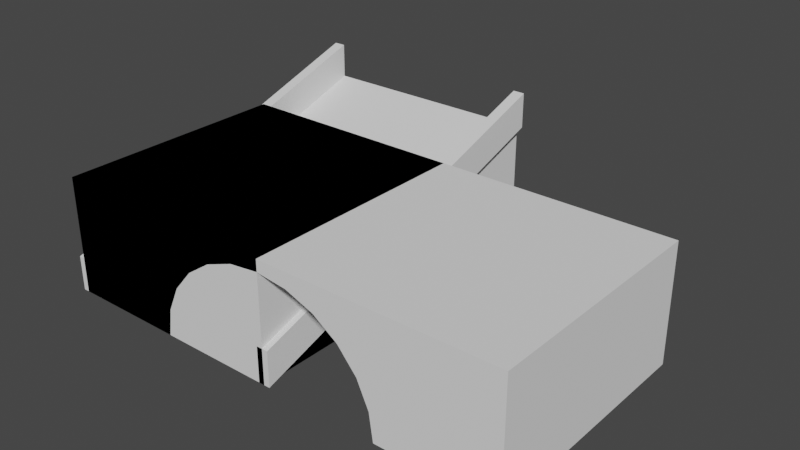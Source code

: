 # Source: building.blend  (saved by Blender 2.90.8; exported with 4.5.12 LTS)
import bpy
from mathutils import Matrix  # noqa: F401  (used for matrix-valued properties, if any)

bpy.ops.wm.read_factory_settings(use_empty=True)
scene = bpy.context.scene
scene.name = 'Scene'

# ---- collections
col_collection = bpy.data.collections.new('Collection'); scene.collection.children.link(col_collection)

# ---- world
world_world = bpy.data.worlds.new('World'); scene.world = world_world
world_world.use_nodes = True; world_world.node_tree.nodes.clear()
_N = world_world.node_tree.nodes; _L = world_world.node_tree.links
n0 = _N.new('ShaderNodeOutputWorld'); n0.name = 'World Output'; n0.location = (300, 300)
n1 = _N.new('ShaderNodeBackground'); n1.name = 'Background'; n1.location = (10, 300)
n1.inputs[0].default_value = (0.05088, 0.05088, 0.05088, 1.0)
_L.new(n1.outputs[0], n0.inputs[0])
n0.is_active_output = True
world_world.color = (0.05088, 0.05088, 0.05088)
world_world.use_sun_shadow = False
world_world.sun_shadow_jitter_overblur = 0.0

# ---- meshes
me_cube = bpy.data.meshes.new('Cube')
me_cube.from_pydata([(-0.45, -0.5, 0.0), (-0.45, 2.5, 1.0), (-0.55, -0.5, 0.0), (-0.55, 2.5, 1.0), (-0.45, -0.5, 0.3), (-0.45, 2.5, 1.3), (-0.55, -0.5, 0.3), (-0.55, 2.5, 1.3), (1.55, -0.5, 0.0), (1.55, 2.5, 1.0), (1.45, -0.5, 0.0), (1.45, 2.5, 1.0), (1.55, -0.5, 0.3), (1.55, 2.5, 1.3), (1.45, -0.5, 0.3), (1.45, 2.5, 1.3)], [], [(0, 2, 3, 1), (4, 5, 7, 6), (1, 3, 7, 5), (0, 1, 5, 4), (2, 0, 4, 6), (3, 2, 6, 7), (8, 10, 11, 9), (12, 13, 15, 14), (9, 11, 15, 13), (8, 9, 13, 12), (10, 8, 12, 14), (11, 10, 14, 15)])
_uv = me_cube.uv_layers.new(name='UVMap')
_uv.uv.foreach_set('vector', [0.0, 0.0, 0.0, 0.0, 0.0, 0.0, 0.0, 0.0, 0.0, 0.0, 0.0, 0.0, 0.0, 0.0, 0.0, 0.0, 0.0, 0.0, 0.0, 0.0, 0.0, 0.0, 0.0, 0.0, 0.0, 0.0, 0.0, 0.0, 0.0, 0.0, 0.0, 0.0, 0.0, 0.0, 0.0, 0.0, 0.0, 0.0, 0.0, 0.0, 0.0, 0.0, 0.0, 0.0, 0.0, 0.0, 0.0, 0.0, 0.0, 0.0, 0.0, 0.0, 0.0, 0.0, 0.0, 0.0, 0.0, 0.0, 0.0, 0.0, 0.0, 0.0, 0.0, 0.0, 0.0, 0.0, 0.0, 0.0, 0.0, 0.0, 0.0, 0.0, 0.0, 0.0, 0.0, 0.0, 0.0, 0.0, 0.0, 0.0, 0.0, 0.0, 0.0, 0.0, 0.0, 0.0, 0.0, 0.0, 0.0, 0.0, 0.0, 0.0, 0.0, 0.0, 0.0, 0.0])
me_cube.use_remesh_preserve_volume = False
me_cube.use_remesh_preserve_attributes = False
me_cube.use_mirror_vertex_groups = False
me_cube.update()
me_cube_001 = bpy.data.meshes.new('Cube.001')
me_cube_001.from_pydata([(3.5, -0.5, 1.0), (3.5, -0.5, 0.0), (-0.5, -0.5, 1.0), (-0.5, -0.5, 0.0), (1.5, -0.5, 0.9), (1.241, -0.5, 0.8693), (1.0, -0.5, 0.7794), (0.7929, -0.5, 0.6364), (0.634, -0.5, 0.45), (0.5341, -0.5, 0.2329), (0.5, -0.5, 4.848e-08), (2.5, -0.5, -4.379e-07), (2.466, -0.5, 0.2329), (2.366, -0.5, 0.45), (2.207, -0.5, 0.6364), (2.0, -0.5, 0.7794), (1.759, -0.5, 0.8693), (1.5, -0.5, 1.0), (3.5, 1.5, 1.0), (3.5, 1.5, 0.0), (-0.5, 1.5, 1.0), (-0.5, 1.5, 0.0), (1.5, 1.5, 0.9), (1.241, 1.5, 0.8693), (1.0, 1.5, 0.7794), (0.7929, 1.5, 0.6364), (0.634, 1.5, 0.45), (0.5341, 1.5, 0.2329), (0.5, 1.5, 4.848e-08), (2.5, 1.5, -4.379e-07), (2.466, 1.5, 0.2329), (2.366, 1.5, 0.45), (2.207, 1.5, 0.6364), (2.0, 1.5, 0.7794), (1.759, 1.5, 0.8693), (1.5, 1.5, 1.0)], [], [(3, 8, 2), (1, 0, 13), (13, 0, 14), (14, 0, 15), (17, 16, 0), (15, 0, 16), (13, 12, 1), (12, 11, 1), (17, 4, 16), (4, 17, 5), (5, 17, 2), (7, 6, 2), (8, 7, 2), (6, 5, 2), (10, 9, 3), (9, 8, 3), (21, 20, 26), (19, 31, 18), (31, 32, 18), (32, 33, 18), (35, 18, 34), (33, 34, 18), (31, 19, 30), (30, 19, 29), (35, 34, 22), (22, 23, 35), (23, 20, 35), (25, 20, 24), (26, 20, 25), (24, 20, 23), (28, 21, 27), (27, 21, 26), (10, 28, 27, 9), (0, 1, 19, 18), (12, 30, 29, 11), (13, 31, 30, 12), (5, 23, 22, 4), (13, 14, 32, 31), (6, 24, 23, 5), (14, 15, 33, 32), (7, 25, 24, 6), (15, 16, 34, 33), (8, 26, 25, 7), (4, 22, 34, 16), (9, 27, 26, 8), (2, 20, 21, 3)])
me_cube_001.polygons.foreach_set('use_smooth', [True] * 46)
_uv = me_cube_001.uv_layers.new(name='UVMap')
_uv.uv.foreach_set('vector', [0.0, 0.0, 0.0, 0.0, 0.0, 0.0, 0.0, 0.0, 0.0, 0.0, 0.0, 0.0, 0.0, 0.0, 0.0, 0.0, 0.0, 0.0, 0.0, 0.0, 0.0, 0.0, 0.0, 0.0, 0.0, 0.0, 0.0, 0.0, 0.0, 0.0, 0.0, 0.0, 0.0, 0.0, 0.0, 0.0, 0.0, 0.0, 0.0, 0.0, 0.0, 0.0, 0.0, 0.0, 0.0, 0.0, 0.0, 0.0, 0.0, 0.0, 0.0, 0.0, 0.0, 0.0, 0.0, 0.0, 0.0, 0.0, 0.0, 0.0, 0.0, 0.0, 0.0, 0.0, 0.0, 0.0, 0.0, 0.0, 0.0, 0.0, 0.0, 0.0, 0.0, 0.0, 0.0, 0.0, 0.0, 0.0, 0.0, 0.0, 0.0, 0.0, 0.0, 0.0, 0.0, 0.0, 0.0, 0.0, 0.0, 0.0, 0.0, 0.0, 0.0, 0.0, 0.0, 0.0, 0.0, 0.0, 0.0, 0.0, 0.0, 0.0, 0.0, 0.0, 0.0, 0.0, 0.0, 0.0, 0.0, 0.0, 0.0, 0.0, 0.0, 0.0, 0.0, 0.0, 0.0, 0.0, 0.0, 0.0, 0.0, 0.0, 0.0, 0.0, 0.0, 0.0, 0.0, 0.0, 0.0, 0.0, 0.0, 0.0, 0.0, 0.0, 0.0, 0.0, 0.0, 0.0, 0.0, 0.0, 0.0, 0.0, 0.0, 0.0, 0.0, 0.0, 0.0, 0.0, 0.0, 0.0, 0.0, 0.0, 0.0, 0.0, 0.0, 0.0, 0.0, 0.0, 0.0, 0.0, 0.0, 0.0, 0.0, 0.0, 0.0, 0.0, 0.0, 0.0, 0.0, 0.0, 0.0, 0.0, 0.0, 0.0, 0.0, 0.0, 0.0, 0.0, 0.0, 0.0, 0.0, 0.0, 0.0, 0.0, 0.0, 0.0, 0.0, 0.0, 0.0, 0.0, 0.0, 0.0, 0.0, 0.0, 0.0, 0.0, 0.0, 0.0, 0.0, 0.0, 0.0, 0.0, 0.0, 0.0, 0.0, 0.0, 0.0, 0.0, 0.0, 0.0, 0.0, 0.0, 0.0, 0.0, 0.0, 0.0, 0.0, 0.0, 0.0, 0.0, 0.0, 0.0, 0.0, 0.0, 0.0, 0.0, 0.0, 0.0, 0.0, 0.0, 0.0, 0.0, 0.0, 0.0, 0.0, 0.0, 0.0, 0.0, 0.0, 0.0, 0.0, 0.0, 0.0, 0.0, 0.0, 0.0, 0.0, 0.0, 0.0, 0.0, 0.0, 0.0, 0.0, 0.0, 0.0, 0.0, 0.0, 0.0, 0.0, 0.0, 0.0, 0.0, 0.0, 0.0, 0.0, 0.0, 0.0, 0.0, 0.0, 0.0, 0.0, 0.0, 0.0, 0.0, 0.0, 0.0, 0.0, 0.0, 0.0, 0.0, 0.0, 0.0, 0.0, 0.0, 0.0, 0.0, 0.0, 0.0, 0.0, 0.0, 0.0, 0.0, 0.0, 0.0, 0.0, 0.0, 0.0, 0.0, 0.0, 0.0, 0.0, 0.0, 0.0, 0.0])
me_cube_001.use_remesh_preserve_volume = False
me_cube_001.use_remesh_preserve_attributes = False
me_cube_001.use_mirror_vertex_groups = False
me_cube_001.update()
me_cube_002 = bpy.data.meshes.new('Cube.002')
me_cube_002.from_pydata([(1.5, -0.5, 0.0), (-0.5, -0.5, 0.0), (1.5, 2.5, 1.0), (-0.5, 2.5, 1.0)], [], [(0, 2, 3, 1)])
_uv = me_cube_002.uv_layers.new(name='UVMap')
_uv.uv.foreach_set('vector', [2.0, 0.0, 2.0, 3.0, 0.0, 3.0, 0.0, 0.0])
me_cube_002.use_remesh_preserve_volume = False
me_cube_002.use_remesh_preserve_attributes = False
me_cube_002.use_mirror_vertex_groups = False
me_cube_002.update()
me_cube_003 = bpy.data.meshes.new('Cube.003')
me_cube_003.from_pydata([(1.5, -0.5, 0.0), (-0.5, -0.5, 0.0), (1.5, 2.5, 1.0), (1.5, 2.5, 0.0), (-0.5, 2.5, 1.0), (-0.5, 2.5, 0.0)], [], [(1, 4, 5), (5, 4, 2, 3), (3, 2, 0)])
_uv = me_cube_003.uv_layers.new(name='UVMap')
_uv.uv.foreach_set('vector', [0.625, 0.75, 0.625, 1.0, 0.375, 1.0, 0.375, 0.0, 0.625, 0.0, 0.625, 0.25, 0.375, 0.25, 0.375, 0.25, 0.625, 0.25, 0.375, 0.5])
me_cube_003.use_remesh_preserve_volume = False
me_cube_003.use_remesh_preserve_attributes = False
me_cube_003.use_mirror_vertex_groups = False
me_cube_003.update()
me_cube_004 = bpy.data.meshes.new('Cube.004')
me_cube_004.from_pydata([(3.5, -0.5, 1.0), (-0.5, -0.5, 1.0), (3.5, 1.5, 1.0), (-0.5, 1.5, 1.0)], [], [(0, 2, 3, 1)])
me_cube_004.polygons.foreach_set('use_smooth', [True] * 1)
_uv = me_cube_004.uv_layers.new(name='UVMap')
_uv.uv.foreach_set('vector', [4.0, 0.0, 4.0, 2.0, 0.0, 2.0, 0.0, 0.0])
me_cube_004.use_remesh_preserve_volume = False
me_cube_004.use_remesh_preserve_attributes = False
me_cube_004.use_mirror_vertex_groups = False
me_cube_004.update()
me_cube_005 = bpy.data.meshes.new('Cube.005')
me_cube_005.from_pydata([(-0.5, -0.5, 1.0), (-0.5, -0.5, 0.0), (-0.5, 1.5, 1.0), (-0.5, 1.5, 0.0), (1.5, 1.5, 0.0), (1.5, 1.5, 1.0), (1.5, -0.5, 0.0), (1.5, -0.5, 1.0)], [], [(2, 5, 4, 3), (1, 6, 7, 0), (7, 6, 4, 5), (0, 2, 3, 1)])
me_cube_005.polygons.foreach_set('use_smooth', [True] * 4)
_uv = me_cube_005.uv_layers.new(name='UVMap')
_uv.uv.foreach_set('vector', [0.0, 0.0, 0.0, 0.0, 0.0, 0.0, 0.0, 0.0, 0.0, 0.0, 0.0, 0.0, 0.0, 0.0, 0.0, 0.0, 0.0, 0.0, 0.0, 0.0, 0.0, 0.0, 0.0, 0.0, 0.0, 0.0, 0.0, 0.0, 0.0, 0.0, 0.0, 0.0])
me_cube_005.use_remesh_preserve_volume = False
me_cube_005.use_remesh_preserve_attributes = False
me_cube_005.use_mirror_vertex_groups = False
me_cube_005.update()
me_cube_006 = bpy.data.meshes.new('Cube.006')
me_cube_006.from_pydata([(-0.5, -0.5, 1.0), (-0.5, 1.5, 1.0), (1.5, -0.5, 1.0), (1.5, 1.5, 1.0)], [], [(2, 3, 1, 0)])
me_cube_006.polygons.foreach_set('use_smooth', [True] * 1)
_uv = me_cube_006.uv_layers.new(name='UVMap')
_uv.uv.foreach_set('vector', [2.0, 0.0, 2.0, 2.0, 0.0, 2.0, 0.0, 0.0])
me_cube_006.use_remesh_preserve_volume = False
me_cube_006.use_remesh_preserve_attributes = False
me_cube_006.use_mirror_vertex_groups = False
me_cube_006.update()

# ---- objects
ob_002_ramp_border = bpy.data.objects.new('002-ramp-border', me_cube)
ob_100_bridge = bpy.data.objects.new('100-bridge', me_cube_001)
ob_001_ramp_floor = bpy.data.objects.new('001-ramp-floor', me_cube_002)
ob_000_ramp = bpy.data.objects.new('000-ramp', me_cube_003)
ob_101_bridge_floor = bpy.data.objects.new('101-bridge-floor', me_cube_004)
ob_200_box = bpy.data.objects.new('200-box', me_cube_005)
ob_201_box_floor = bpy.data.objects.new('201-box-floor', me_cube_006)

# ---- transforms, parenting, visibility, modifiers, constraints
ob_002_ramp_border.location = (0.0, 0.0, 0.0)
ob_002_ramp_border.lock_rotations_4d = False
ob_002_ramp_border.empty_display_type = 'ARROWS'
ob_002_ramp_border.lineart.crease_threshold = 0.0
ob_100_bridge.location = (0.0, 0.0, 0.0)
ob_100_bridge.lock_rotations_4d = False
ob_100_bridge.empty_display_type = 'ARROWS'
ob_100_bridge.lineart.crease_threshold = 0.0
_m = ob_100_bridge.modifiers.new('EdgeSplit', 'EDGE_SPLIT')
ob_001_ramp_floor.location = (0.0, 0.0, 0.0)
ob_001_ramp_floor.lock_rotations_4d = False
ob_001_ramp_floor.empty_display_type = 'ARROWS'
ob_001_ramp_floor.lineart.crease_threshold = 0.0
ob_000_ramp.location = (0.0, 0.0, 0.0)
ob_000_ramp.lock_rotations_4d = False
ob_000_ramp.empty_display_type = 'ARROWS'
ob_000_ramp.lineart.crease_threshold = 0.0
ob_101_bridge_floor.location = (0.0, 0.0, 0.0)
ob_101_bridge_floor.lock_rotations_4d = False
ob_101_bridge_floor.empty_display_type = 'ARROWS'
ob_101_bridge_floor.lineart.crease_threshold = 0.0
_m = ob_101_bridge_floor.modifiers.new('EdgeSplit', 'EDGE_SPLIT')
ob_200_box.location = (0.0, 0.0, 0.0)
ob_200_box.lock_rotations_4d = False
ob_200_box.empty_display_type = 'ARROWS'
ob_200_box.lineart.crease_threshold = 0.0
_m = ob_200_box.modifiers.new('EdgeSplit', 'EDGE_SPLIT')
ob_201_box_floor.location = (0.0, 0.0, 0.0)
ob_201_box_floor.lock_rotations_4d = False
ob_201_box_floor.empty_display_type = 'ARROWS'
ob_201_box_floor.lineart.crease_threshold = 0.0
_m = ob_201_box_floor.modifiers.new('EdgeSplit', 'EDGE_SPLIT')

# ---- collection membership
col_collection.objects.link(ob_002_ramp_border)
col_collection.objects.link(ob_100_bridge)
col_collection.objects.link(ob_001_ramp_floor)
col_collection.objects.link(ob_000_ramp)
col_collection.objects.link(ob_101_bridge_floor)
col_collection.objects.link(ob_200_box)
col_collection.objects.link(ob_201_box_floor)

# ---- scene / render settings (as saved in the file)
scene.frame_start = 1; scene.frame_end = 250; scene.frame_set(1)
scene.render.engine = 'BLENDER_EEVEE_NEXT'
scene.cycles.use_denoising = False
scene.cycles.samples = 128
scene.cycles.sampling_pattern = 'TABULATED_SOBOL'
scene.cycles.use_adaptive_sampling = False
scene.cycles.use_light_tree = False
scene.view_settings.view_transform = 'Filmic'
bpy.context.view_layer.update()

# ---- added for rendering (the .blend has no active camera and no usable light): camera, sun
cam_auto = bpy.data.cameras.new('AutoCamera')
cam_auto.lens = 50.0
cam_auto.sensor_width = 36.0
cam_auto.clip_end = 1000.0
ob_auto_camera = bpy.data.objects.new('AutoCamera', cam_auto)
scene.collection.objects.link(ob_auto_camera)
ob_auto_camera.location = (6.29084, -4.779, 4.50267)
ob_auto_camera.rotation_euler = (1.09748, -7.21219e-08, 0.694738)
scene.camera = ob_auto_camera
light_auto_sun = bpy.data.lights.new('AutoSun', 'SUN')
light_auto_sun.energy = 3.0
light_auto_sun.angle = 0.0523599
ob_auto_sun = bpy.data.objects.new('AutoSun', light_auto_sun)
scene.collection.objects.link(ob_auto_sun)
ob_auto_sun.rotation_euler = (0.872665, 0.174533, 0.523599)
bpy.context.view_layer.update()
